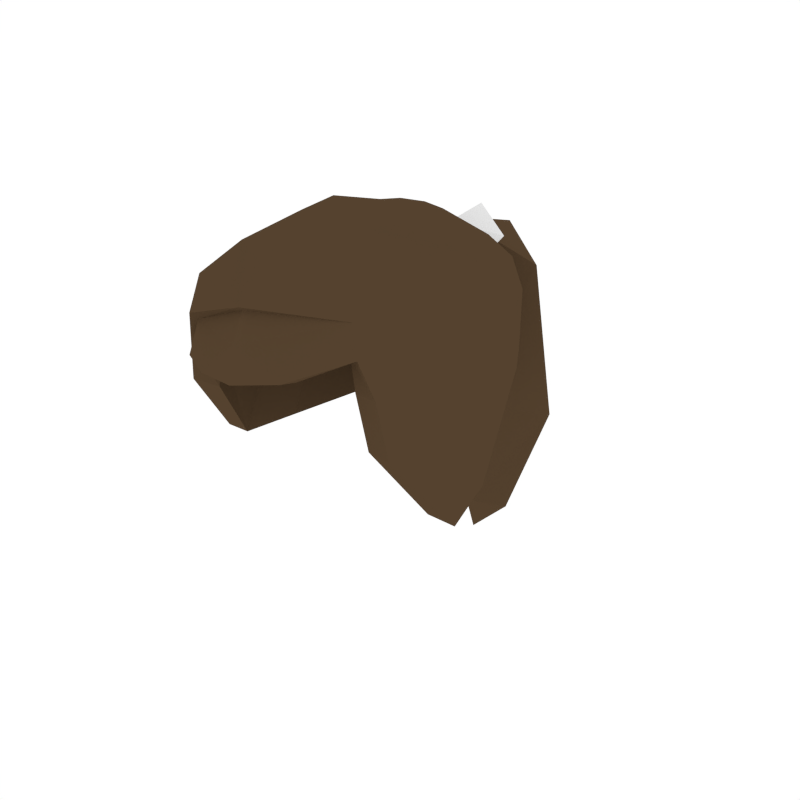 # Source: Female_Hairstyle_4.blend  (saved by Blender 2.79.0; exported with 4.5.12 LTS)
import bpy
from mathutils import Matrix  # noqa: F401  (used for matrix-valued properties, if any)

bpy.ops.wm.read_factory_settings(use_empty=True)
scene = bpy.context.scene
scene.name = 'Scene'

# ---- collections
col_collection_1 = bpy.data.collections.new('Collection 1'); scene.collection.children.link(col_collection_1)

# ---- materials (node trees are filled in below, after node groups)
mat_hair = bpy.data.materials.new('Hair')
mat_hair.alpha_threshold = 0.0
mat_hair.diffuse_color = (0.09084, 0.05479, 0.02832, 1.0)
mat_hair.roughness = 0.5
mat_hairtie = bpy.data.materials.new('HairTie')
mat_hairtie.alpha_threshold = 0.0
mat_hairtie.roughness = 0.5

# ---- material node trees

# ---- world
world_world = bpy.data.worlds.new('World'); scene.world = world_world
world_world.color = (1.0, 1.0, 1.0)
world_world.use_sun_shadow = False
world_world.sun_shadow_jitter_overblur = 0.0
world_world.cycles.sampling_method = 'NONE'
world_world.cycles.sample_map_resolution = 256

# ---- meshes
me_cylinder_007 = bpy.data.meshes.new('Cylinder.007')
me_cylinder_007.from_pydata([(0.1526, 0.1422, 0.2062), (0.1507, 0.1443, 0.1), (0.009385, 0.1548, 0.07761), (0.009208, 0.1422, 0.181), (0.2235, 0.02179, 0.21), (0.1484, 0.09312, -0.03015), (0.01072, 0.1846, 0.123), (-0.1342, 0.1422, 0.2062), (0.2287, 0.02033, 0.1256), (0.2128, 0.01931, 0.2655), (0.008481, 0.1089, -0.05874), (0.2265, -0.0592, -0.06015), (-0.1218, 0.1252, 0.2666), (0.1397, 0.1252, 0.2666), (-0.1329, 0.1443, 0.09779), (0.2509, -0.08368, 0.2377), (0.2241, -0.07242, 0.2909), (0.009063, 0.1212, 0.3005), (-0.2058, 0.02177, 0.2103), (-0.1899, 0.01917, 0.2621), (0.2597, -0.1784, -0.06639), (0.2616, -0.09266, 0.1224), (0.106, 0.1022, 0.3033), (0.1601, 0.01409, 0.3191), (-0.1327, 0.09311, -0.02573), (-0.08893, 0.1022, 0.3017), (-0.2288, 0.0203, 0.1253), (0.1864, -0.3162, 0.2455), (0.1656, -0.2999, 0.2925), (0.1696, -0.06278, 0.334), (-0.2292, -0.05923, -0.06503), (-0.03539, 0.04388, 0.3518), (0.008432, 0.05428, 0.3519), (-0.2422, -0.08374, 0.2379), (-0.2072, -0.07258, 0.2905), (-0.1469, 0.02457, 0.3116), (0.2213, -0.2899, 0.08276), (0.208, -0.3025, 0.183), (0.05435, 0.04372, 0.3517), (0.07206, 0.01498, 0.354), (-0.261, -0.1735, -0.06693), (-0.2616, -0.09743, 0.1216), (0.0052, -0.3591, 0.2872), (0.1295, -0.2538, 0.3485), (0.1023, -0.06596, 0.3721), (-0.05565, 0.01488, 0.3526), (0.008391, -0.0001109, 0.3645), (-0.1537, -0.328, 0.2313), (-0.1436, -0.3096, 0.294), (-0.1623, -0.06296, 0.332), (0.08704, -0.3718, 0.1985), (0.0009984, -0.378, 0.2374), (0.008925, -0.3704, 0.2967), (0.008335, -0.07298, 0.3813), (-0.2103, -0.2868, 0.08376), (-0.2006, -0.2922, 0.1583), (0.004941, -0.3935, 0.1799), (-0.1447, -0.3186, 0.2206), (0.008449, -0.3173, 0.3458), (0.07403, -0.1595, 0.3721), (-0.08568, -0.06617, 0.372), (-0.1035, -0.254, 0.3422), (-0.07447, -0.3783, 0.1707), (0.00833, -0.1417, 0.3787), (-0.1888, -0.2891, 0.1572), (-0.1539, -0.3353, 0.1615), (0.008327, -0.1943, 0.3767), (-0.05731, -0.1597, 0.3716), (-0.04101, 0.1406, 0.2423), (0.06269, 0.14, 0.2457), (0.1246, 0.1004, 0.2001), (0.1236, 0.1018, 0.1072), (0.009524, 0.1148, 0.09654), (0.009482, 0.1067, 0.1803), (0.1775, 0.001366, 0.2038), (0.1199, 0.03847, -0.02675), (0.009583, 0.1035, 0.2272), (-0.1069, 0.1001, 0.1989), (0.1822, -0.0001897, 0.1279), (0.1717, -0.000264, 0.245), (0.008442, 0.04978, -0.02394), (0.1802, -0.07894, -0.0544), (-0.09568, 0.08797, 0.2461), (0.114, 0.08769, 0.246), (-0.1074, 0.1007, 0.1051), (0.2016, -0.08427, 0.2265), (0.1814, -0.07464, 0.2661), (0.009206, 0.08448, 0.2718), (-0.1614, -0.0006246, 0.2006), (-0.1494, -0.001708, 0.2416), (0.2091, -0.1823, -0.06276), (0.2109, -0.09489, 0.1207), (0.08863, 0.07145, 0.2702), (0.1321, -0.003915, 0.2843), (-0.1063, 0.03718, -0.02193), (-0.07092, 0.07142, 0.2689), (-0.1833, -0.002504, 0.126), (0.1483, -0.2882, 0.2288), (0.1345, -0.271, 0.2673), (0.1391, -0.06799, 0.2975), (-0.1838, -0.08108, -0.057), (-0.02446, 0.02416, 0.3105), (0.008609, 0.03097, 0.311), (-0.1938, -0.0845, 0.2237), (-0.1645, -0.07536, 0.2657), (-0.1175, 0.005021, 0.2784), (0.1719, -0.2789, 0.07887), (0.1589, -0.291, 0.177), (0.04382, 0.02371, 0.3105), (0.05801, -7.508e-05, 0.3119), (-0.2103, -0.1764, -0.063), (-0.211, -0.09827, 0.1171), (-0.001396, -0.3112, 0.3013), (0.1064, -0.2374, 0.3102), (0.08655, -0.07207, 0.3287), (-0.04103, -0.0004415, 0.3107), (0.00867, -0.01246, 0.3198), (-0.1278, -0.2845, 0.2355), (-0.1119, -0.2811, 0.2688), (-0.131, -0.06834, 0.296), (0.0743, -0.3264, 0.1813), (0.003997, -0.3302, 0.222), (0.004057, -0.32, 0.2933), (0.008501, -0.07842, 0.3355), (-0.1618, -0.2726, 0.07925), (-0.1589, -0.2632, 0.1573), (0.006327, -0.3441, 0.169), (-0.1361, -0.2699, 0.231), (0.008622, -0.2904, 0.3066), (0.06171, -0.1545, 0.3276), (-0.06961, -0.07201, 0.3286), (-0.08099, -0.2379, 0.3036), (-0.05546, -0.3344, 0.1551), (0.008476, -0.1397, 0.3326), (-0.1817, -0.2414, 0.1716), (-0.1208, -0.2993, 0.1489), (0.009335, -0.1854, 0.3313), (-0.0437, -0.1536, 0.3276), (-0.03227, 0.09524, 0.2412), (0.05398, 0.09461, 0.2429), (0.009219, 0.1722, 0.1842), (-0.04702, 0.2031, 0.2658), (0.009114, 0.2144, 0.3122), (0.06882, 0.2026, 0.2664), (-0.07783, 0.262, 0.2002), (0.005924, 0.3114, 0.2551), (0.09859, 0.2672, 0.2008), (0.008905, 0.2067, -0.09272), (-0.09472, 0.319, -0.1236), (0.001576, 0.3935, -0.113), (0.1109, 0.3272, -0.1239), (0.01026, 0.2116, -0.3082), (0.004194, 0.2323, -0.3813), (-0.04172, 0.2591, -0.326), (0.007128, 0.2912, -0.3295), (0.06149, 0.2626, -0.3268), (0.05157, 0.2076, 0.2518), (0.009902, 0.183, 0.1981), (-0.02991, 0.2074, 0.2514), (0.009423, 0.2181, 0.2826)], [], [(1, 2, 3, 0), (0, 4, 8, 1), (1, 5, 10, 2), (17, 69, 143, 142), (3, 2, 14, 7), (4, 0, 13, 9), (5, 1, 8, 11), (69, 3, 140, 143), (4, 15, 21, 8), (9, 16, 15, 4), (2, 10, 24, 14), (68, 17, 142, 141), (3, 68, 141, 140), (7, 14, 26, 18), (12, 7, 18, 19), (11, 8, 21, 20), (13, 22, 23, 9), (9, 23, 29, 16), (12, 19, 35, 25), (15, 27, 37, 21), (16, 28, 27, 15), (24, 30, 26, 14), (25, 31, 32, 17), (17, 32, 38, 22), (18, 26, 41, 33), (19, 18, 33, 34), (20, 21, 37, 36), (16, 29, 43, 28), (22, 38, 39, 23), (23, 39, 44, 29), (25, 35, 45, 31), (30, 40, 41, 26), (19, 34, 49, 35), (28, 42, 51, 27), (46, 32, 31), (32, 46, 38), (33, 41, 55, 47), (34, 33, 47, 48), (28, 52, 42), (28, 43, 58, 52), (29, 44, 59, 43), (46, 39, 38), (44, 39, 46, 53), (35, 49, 60, 45), (45, 46, 31), (40, 54, 55, 41), (34, 48, 61, 49), (27, 51, 50), (57, 51, 42), (52, 47, 57, 42), (44, 53, 63, 59), (46, 45, 60, 53), (47, 55, 64, 57), (48, 47, 52), (51, 56, 50), (57, 62, 51), (52, 58, 61, 48), (43, 59, 66, 58), (49, 61, 67, 60), (62, 56, 51), (65, 62, 57), (66, 59, 63), (53, 60, 67, 63), (64, 65, 57), (58, 66, 67, 61), (66, 63, 67), (69, 13, 0, 3), (68, 3, 7, 12), (17, 68, 12, 25), (69, 17, 22, 13), (71, 70, 73, 72), (70, 71, 78, 74), (71, 72, 80, 75), (73, 139, 76), (73, 77, 84, 72), (74, 79, 83, 70), (75, 81, 78, 71), (76, 138, 73), (74, 78, 91, 85), (79, 74, 85, 86), (72, 84, 94, 80), (76, 87, 138), (76, 139, 87), (77, 88, 96, 84), (82, 89, 88, 77), (81, 90, 91, 78), (83, 79, 93, 92), (79, 86, 99, 93), (82, 95, 105, 89), (85, 91, 107, 97), (86, 85, 97, 98), (94, 84, 96, 100), (95, 87, 102, 101), (87, 92, 108, 102), (88, 103, 111, 96), (89, 104, 103, 88), (90, 106, 107, 91), (86, 98, 113, 99), (92, 93, 109, 108), (93, 99, 114, 109), (95, 101, 115, 105), (100, 96, 111, 110), (89, 105, 119, 104), (98, 97, 121, 112), (116, 101, 102), (102, 108, 116), (103, 117, 125, 111), (104, 118, 117, 103), (98, 112, 122), (98, 122, 128, 113), (99, 113, 129, 114), (116, 108, 109), (114, 123, 116, 109), (105, 115, 130, 119), (115, 101, 116), (110, 111, 125, 124), (104, 119, 131, 118), (97, 120, 121), (127, 112, 121), (122, 112, 127, 117), (114, 129, 133, 123), (116, 123, 130, 115), (117, 127, 134, 125), (118, 122, 117), (121, 120, 126), (127, 121, 132), (122, 118, 131, 128), (113, 128, 136, 129), (119, 130, 137, 131), (132, 121, 126), (135, 127, 132), (136, 133, 129), (123, 133, 137, 130), (134, 127, 135), (128, 131, 137, 136), (136, 137, 133), (139, 73, 70, 83), (138, 82, 77, 73), (87, 95, 82, 138), (139, 83, 92, 87), (10, 5, 75, 80), (5, 11, 81, 75), (24, 10, 80, 94), (11, 20, 90, 81), (37, 27, 97, 107), (30, 24, 94, 100), (36, 37, 107, 106), (20, 36, 106, 90), (40, 30, 100, 110), (27, 50, 120, 97), (54, 40, 110, 124), (55, 54, 124, 125), (50, 56, 126, 120), (64, 55, 125, 134), (56, 62, 132, 126), (62, 65, 135, 132), (65, 64, 134, 135), (157, 158, 144, 6), (159, 156, 146, 145), (156, 157, 6, 146), (158, 159, 145, 144), (146, 6, 147, 150), (144, 145, 149, 148), (6, 144, 148, 147), (145, 146, 150, 149), (147, 148, 153, 151), (149, 150, 155, 154), (150, 147, 151, 155), (148, 149, 154, 153), (151, 152, 155), (152, 151, 153), (152, 153, 154), (152, 154, 155), (141, 142, 159, 158), (143, 140, 157, 156), (142, 143, 156, 159), (140, 141, 158, 157)])
me_cylinder_007.polygons.foreach_set('material_index', [0, 0, 0, 1, 0, 0, 0, 1, 0, 0, 0, 1, 1, 0, 0, 0, 0, 0, 0, 0, 0, 0, 0, 0, 0, 0, 0, 0, 0, 0, 0, 0, 0, 0, 0, 0, 0, 0, 0, 0, 0, 0, 0, 0, 0, 0, 0, 0, 0, 0, 0, 0, 0, 0, 0, 0, 0, 0, 0, 0, 0, 0, 0, 0, 0, 0, 0, 0, 0, 0, 0, 0, 0, 0, 0, 0, 0, 0, 0, 0, 0, 0, 0, 0, 0, 0, 0, 0, 0, 0, 0, 0, 0, 0, 0, 0, 0, 0, 0, 0, 0, 0, 0, 0, 0, 0, 0, 0, 0, 0, 0, 0, 0, 0, 0, 0, 0, 0, 0, 0, 0, 0, 0, 0, 0, 0, 0, 0, 0, 0, 0, 0, 0, 0, 0, 0, 0, 0, 0, 0, 0, 0, 0, 0, 0, 0, 0, 0, 0, 0, 0, 0, 0, 0, 0, 0, 0, 0, 0, 0, 0, 0, 0, 0, 0, 0, 0, 0, 0, 0, 0, 0, 0, 1, 1, 1, 1])
_uv = me_cylinder_007.uv_layers.new(name='UVMap')
_uv.uv.foreach_set('vector', [0.5275, 0.573, 0.5275, 0.573, 0.5275, 0.573, 0.5275, 0.573, 0.5275, 0.573, 0.5346, 0.5773, 0.5345, 0.5772, 0.5275, 0.573, 0.5275, 0.573, 0.5284, 0.5726, 0.5285, 0.5718, 0.5275, 0.573, 0.533, 0.5771, 0.5276, 0.5739, 0.5276, 0.5739, 0.533, 0.5771, 0.5275, 0.573, 0.5275, 0.573, 0.5292, 0.5732, 0.5302, 0.5742, 0.5346, 0.5773, 0.5275, 0.573, 0.5276, 0.5739, 0.5346, 0.5778, 0.5284, 0.5726, 0.5275, 0.573, 0.5345, 0.5772, 0.5318, 0.5751, 0.5276, 0.5739, 0.5275, 0.573, 0.5275, 0.573, 0.5276, 0.5739, 0.5346, 0.5773, 0.5341, 0.5776, 0.5341, 0.577, 0.5345, 0.5772, 0.5346, 0.5778, 0.5351, 0.5787, 0.5341, 0.5776, 0.5346, 0.5773, 0.5275, 0.573, 0.5285, 0.5718, 0.5286, 0.5718, 0.5292, 0.5732, 0.5291, 0.5744, 0.533, 0.5771, 0.533, 0.5771, 0.5291, 0.5744, 0.5275, 0.573, 0.5291, 0.5744, 0.5291, 0.5744, 0.5275, 0.573, 0.5302, 0.5742, 0.5292, 0.5732, 0.5304, 0.5742, 0.5316, 0.5747, 0.5315, 0.5752, 0.5302, 0.5742, 0.5316, 0.5747, 0.5327, 0.5753, 0.5318, 0.5751, 0.5345, 0.5772, 0.5341, 0.577, 0.5332, 0.5765, 0.5276, 0.5739, 0.5303, 0.5755, 0.5347, 0.5781, 0.5346, 0.5778, 0.5346, 0.5778, 0.5347, 0.5781, 0.5356, 0.5791, 0.5351, 0.5787, 0.5315, 0.5752, 0.5327, 0.5753, 0.5339, 0.5762, 0.533, 0.5762, 0.5341, 0.5776, 0.5355, 0.573, 0.5332, 0.5768, 0.5341, 0.577, 0.5351, 0.5787, 0.5359, 0.574, 0.5355, 0.573, 0.5341, 0.5776, 0.5286, 0.5718, 0.5294, 0.5736, 0.5304, 0.5742, 0.5292, 0.5732, 0.533, 0.5762, 0.5362, 0.5785, 0.536, 0.5786, 0.533, 0.5771, 0.533, 0.5771, 0.536, 0.5786, 0.5358, 0.5787, 0.5303, 0.5755, 0.5316, 0.5747, 0.5304, 0.5742, 0.5312, 0.5744, 0.5326, 0.5747, 0.5327, 0.5753, 0.5316, 0.5747, 0.5326, 0.5747, 0.5338, 0.5752, 0.5332, 0.5765, 0.5341, 0.577, 0.5332, 0.5768, 0.5332, 0.5763, 0.5351, 0.5787, 0.5356, 0.5791, 0.5367, 0.5769, 0.5359, 0.574, 0.5303, 0.5755, 0.5358, 0.5787, 0.5357, 0.5778, 0.5347, 0.5781, 0.5347, 0.5781, 0.5357, 0.5778, 0.5361, 0.5787, 0.5356, 0.5791, 0.533, 0.5762, 0.5339, 0.5762, 0.5356, 0.5782, 0.5362, 0.5785, 0.5294, 0.5736, 0.5297, 0.5744, 0.5312, 0.5744, 0.5304, 0.5742, 0.5327, 0.5753, 0.5338, 0.5752, 0.5349, 0.5763, 0.5339, 0.5762, 0.5359, 0.574, 0.5366, 0.5711, 0.5363, 0.5711, 0.5355, 0.573, 0.5361, 0.5786, 0.536, 0.5786, 0.5362, 0.5785, 0.536, 0.5786, 0.5361, 0.5786, 0.5358, 0.5787, 0.5326, 0.5747, 0.5312, 0.5744, 0.5328, 0.5736, 0.5367, 0.5719, 0.5338, 0.5752, 0.5326, 0.5747, 0.5367, 0.5719, 0.537, 0.5718, 0.5359, 0.574, 0.5369, 0.5714, 0.5366, 0.5711, 0.5359, 0.574, 0.5367, 0.5769, 0.5371, 0.5712, 0.5369, 0.5714, 0.5356, 0.5791, 0.5361, 0.5787, 0.537, 0.5791, 0.5367, 0.5769, 0.5361, 0.5786, 0.5357, 0.5778, 0.5358, 0.5787, 0.5361, 0.5787, 0.5357, 0.5778, 0.5361, 0.5786, 0.5369, 0.5785, 0.5339, 0.5762, 0.5349, 0.5763, 0.5369, 0.5785, 0.5356, 0.5782, 0.5356, 0.5782, 0.5361, 0.5786, 0.5362, 0.5785, 0.5297, 0.5744, 0.5293, 0.575, 0.5328, 0.5736, 0.5312, 0.5744, 0.5338, 0.5752, 0.537, 0.5718, 0.5371, 0.5717, 0.5349, 0.5763, 0.5355, 0.573, 0.5363, 0.5711, 0.536, 0.571, 0.536, 0.5719, 0.5363, 0.5711, 0.5366, 0.5711, 0.5369, 0.5714, 0.5367, 0.5719, 0.536, 0.5719, 0.5366, 0.5711, 0.5361, 0.5787, 0.5369, 0.5785, 0.5369, 0.5788, 0.537, 0.5791, 0.5361, 0.5786, 0.5356, 0.5782, 0.5369, 0.5785, 0.5369, 0.5785, 0.5367, 0.5719, 0.5328, 0.5736, 0.5358, 0.5723, 0.536, 0.5719, 0.537, 0.5718, 0.5367, 0.5719, 0.5369, 0.5714, 0.5363, 0.5711, 0.536, 0.5709, 0.536, 0.571, 0.536, 0.5719, 0.5359, 0.5717, 0.5363, 0.5711, 0.5369, 0.5714, 0.5371, 0.5712, 0.5371, 0.5717, 0.537, 0.5718, 0.5367, 0.5769, 0.537, 0.5791, 0.537, 0.5791, 0.5371, 0.5712, 0.5349, 0.5763, 0.5371, 0.5717, 0.5369, 0.5785, 0.5369, 0.5785, 0.5359, 0.5717, 0.536, 0.5709, 0.5363, 0.5711, 0.5358, 0.5721, 0.5359, 0.5717, 0.536, 0.5719, 0.537, 0.5791, 0.537, 0.5791, 0.5369, 0.5788, 0.5369, 0.5785, 0.5369, 0.5785, 0.5369, 0.5785, 0.5369, 0.5788, 0.5358, 0.5723, 0.5358, 0.5721, 0.536, 0.5719, 0.5371, 0.5712, 0.537, 0.5791, 0.5369, 0.5785, 0.5371, 0.5717, 0.537, 0.5791, 0.5369, 0.5788, 0.5369, 0.5785, 0.5276, 0.5739, 0.5276, 0.5739, 0.5275, 0.573, 0.5275, 0.573, 0.5291, 0.5744, 0.5275, 0.573, 0.5302, 0.5742, 0.5315, 0.5752, 0.533, 0.5771, 0.5291, 0.5744, 0.5315, 0.5752, 0.533, 0.5762, 0.5276, 0.5739, 0.533, 0.5771, 0.5303, 0.5755, 0.5276, 0.5739, 0.5275, 0.573, 0.5275, 0.573, 0.5275, 0.573, 0.5275, 0.573, 0.5275, 0.573, 0.5275, 0.573, 0.5345, 0.5772, 0.5346, 0.5773, 0.5275, 0.573, 0.5275, 0.573, 0.5285, 0.5718, 0.5284, 0.5726, 0.5275, 0.573, 0.5276, 0.5739, 0.5276, 0.5739, 0.5275, 0.573, 0.5302, 0.5742, 0.5292, 0.5732, 0.5275, 0.573, 0.5346, 0.5773, 0.5346, 0.5778, 0.5276, 0.5739, 0.5275, 0.573, 0.5284, 0.5726, 0.5318, 0.5751, 0.5345, 0.5772, 0.5275, 0.573, 0.5276, 0.5739, 0.5291, 0.5744, 0.5275, 0.573, 0.5346, 0.5773, 0.5345, 0.5772, 0.5341, 0.577, 0.5341, 0.5776, 0.5346, 0.5778, 0.5346, 0.5773, 0.5341, 0.5776, 0.5351, 0.5787, 0.5275, 0.573, 0.5292, 0.5732, 0.5286, 0.5718, 0.5285, 0.5718, 0.5276, 0.5739, 0.533, 0.5771, 0.5291, 0.5744, 0.5276, 0.5739, 0.5276, 0.5739, 0.533, 0.5771, 0.5302, 0.5742, 0.5316, 0.5747, 0.5304, 0.5742, 0.5292, 0.5732, 0.5315, 0.5752, 0.5327, 0.5753, 0.5316, 0.5747, 0.5302, 0.5742, 0.5318, 0.5751, 0.5332, 0.5765, 0.5341, 0.577, 0.5345, 0.5772, 0.5276, 0.5739, 0.5346, 0.5778, 0.5347, 0.5781, 0.5303, 0.5755, 0.5346, 0.5778, 0.5351, 0.5787, 0.5356, 0.5791, 0.5347, 0.5781, 0.5315, 0.5752, 0.533, 0.5762, 0.5339, 0.5762, 0.5327, 0.5753, 0.5341, 0.5776, 0.5341, 0.577, 0.5332, 0.5768, 0.5355, 0.573, 0.5351, 0.5787, 0.5341, 0.5776, 0.5355, 0.573, 0.5359, 0.574, 0.5286, 0.5718, 0.5292, 0.5732, 0.5304, 0.5742, 0.5294, 0.5736, 0.533, 0.5762, 0.533, 0.5771, 0.536, 0.5786, 0.5362, 0.5785, 0.533, 0.5771, 0.5303, 0.5755, 0.5358, 0.5787, 0.536, 0.5786, 0.5316, 0.5747, 0.5326, 0.5747, 0.5312, 0.5744, 0.5304, 0.5742, 0.5327, 0.5753, 0.5338, 0.5752, 0.5326, 0.5747, 0.5316, 0.5747, 0.5332, 0.5765, 0.5332, 0.5763, 0.5332, 0.5768, 0.5341, 0.577, 0.5351, 0.5787, 0.5359, 0.574, 0.5367, 0.5769, 0.5356, 0.5791, 0.5303, 0.5755, 0.5347, 0.5781, 0.5357, 0.5778, 0.5358, 0.5787, 0.5347, 0.5781, 0.5356, 0.5791, 0.5361, 0.5787, 0.5357, 0.5778, 0.533, 0.5762, 0.5362, 0.5785, 0.5356, 0.5782, 0.5339, 0.5762, 0.5294, 0.5736, 0.5304, 0.5742, 0.5312, 0.5744, 0.5297, 0.5744, 0.5327, 0.5753, 0.5339, 0.5762, 0.5349, 0.5763, 0.5338, 0.5752, 0.5359, 0.574, 0.5355, 0.573, 0.5363, 0.5711, 0.5366, 0.5711, 0.5361, 0.5786, 0.5362, 0.5785, 0.536, 0.5786, 0.536, 0.5786, 0.5358, 0.5787, 0.5361, 0.5786, 0.5326, 0.5747, 0.5367, 0.5719, 0.5328, 0.5736, 0.5312, 0.5744, 0.5338, 0.5752, 0.537, 0.5718, 0.5367, 0.5719, 0.5326, 0.5747, 0.5359, 0.574, 0.5366, 0.5711, 0.5369, 0.5714, 0.5359, 0.574, 0.5369, 0.5714, 0.5371, 0.5712, 0.5367, 0.5769, 0.5356, 0.5791, 0.5367, 0.5769, 0.537, 0.5791, 0.5361, 0.5787, 0.5361, 0.5786, 0.5358, 0.5787, 0.5357, 0.5778, 0.5361, 0.5787, 0.5369, 0.5785, 0.5361, 0.5786, 0.5357, 0.5778, 0.5339, 0.5762, 0.5356, 0.5782, 0.5369, 0.5785, 0.5349, 0.5763, 0.5356, 0.5782, 0.5362, 0.5785, 0.5361, 0.5786, 0.5297, 0.5744, 0.5312, 0.5744, 0.5328, 0.5736, 0.5293, 0.575, 0.5338, 0.5752, 0.5349, 0.5763, 0.5371, 0.5717, 0.537, 0.5718, 0.5355, 0.573, 0.536, 0.571, 0.5363, 0.5711, 0.536, 0.5719, 0.5366, 0.5711, 0.5363, 0.5711, 0.5369, 0.5714, 0.5366, 0.5711, 0.536, 0.5719, 0.5367, 0.5719, 0.5361, 0.5787, 0.537, 0.5791, 0.5369, 0.5788, 0.5369, 0.5785, 0.5361, 0.5786, 0.5369, 0.5785, 0.5369, 0.5785, 0.5356, 0.5782, 0.5367, 0.5719, 0.536, 0.5719, 0.5358, 0.5723, 0.5328, 0.5736, 0.537, 0.5718, 0.5369, 0.5714, 0.5367, 0.5719, 0.5363, 0.5711, 0.536, 0.571, 0.536, 0.5709, 0.536, 0.5719, 0.5363, 0.5711, 0.5359, 0.5717, 0.5369, 0.5714, 0.537, 0.5718, 0.5371, 0.5717, 0.5371, 0.5712, 0.5367, 0.5769, 0.5371, 0.5712, 0.537, 0.5791, 0.537, 0.5791, 0.5349, 0.5763, 0.5369, 0.5785, 0.5369, 0.5785, 0.5371, 0.5717, 0.5359, 0.5717, 0.5363, 0.5711, 0.536, 0.5709, 0.5358, 0.5721, 0.536, 0.5719, 0.5359, 0.5717, 0.537, 0.5791, 0.5369, 0.5788, 0.537, 0.5791, 0.5369, 0.5785, 0.5369, 0.5788, 0.5369, 0.5785, 0.5369, 0.5785, 0.5358, 0.5723, 0.536, 0.5719, 0.5358, 0.5721, 0.5371, 0.5712, 0.5371, 0.5717, 0.5369, 0.5785, 0.537, 0.5791, 0.537, 0.5791, 0.5369, 0.5785, 0.5369, 0.5788, 0.5276, 0.5739, 0.5275, 0.573, 0.5275, 0.573, 0.5276, 0.5739, 0.5291, 0.5744, 0.5315, 0.5752, 0.5302, 0.5742, 0.5275, 0.573, 0.533, 0.5771, 0.533, 0.5762, 0.5315, 0.5752, 0.5291, 0.5744, 0.5276, 0.5739, 0.5276, 0.5739, 0.5303, 0.5755, 0.533, 0.5771, 0.5285, 0.5718, 0.5284, 0.5726, 0.5284, 0.5726, 0.5285, 0.5718, 0.5284, 0.5726, 0.5318, 0.5751, 0.5318, 0.5751, 0.5284, 0.5726, 0.5286, 0.5718, 0.5285, 0.5718, 0.5285, 0.5718, 0.5286, 0.5718, 0.5318, 0.5751, 0.5332, 0.5765, 0.5332, 0.5765, 0.5318, 0.5751, 0.5332, 0.5768, 0.5355, 0.573, 0.5355, 0.573, 0.5332, 0.5768, 0.5294, 0.5736, 0.5286, 0.5718, 0.5286, 0.5718, 0.5294, 0.5736, 0.5332, 0.5763, 0.5332, 0.5768, 0.5332, 0.5768, 0.5332, 0.5763, 0.5332, 0.5765, 0.5332, 0.5763, 0.5332, 0.5763, 0.5332, 0.5765, 0.5297, 0.5744, 0.5294, 0.5736, 0.5294, 0.5736, 0.5297, 0.5744, 0.5355, 0.573, 0.536, 0.571, 0.536, 0.571, 0.5355, 0.573, 0.5293, 0.575, 0.5297, 0.5744, 0.5297, 0.5744, 0.5293, 0.575, 0.5328, 0.5736, 0.5293, 0.575, 0.5293, 0.575, 0.5328, 0.5736, 0.536, 0.571, 0.536, 0.5709, 0.536, 0.5709, 0.536, 0.571, 0.5358, 0.5723, 0.5328, 0.5736, 0.5328, 0.5736, 0.5358, 0.5723, 0.536, 0.5709, 0.5359, 0.5717, 0.5359, 0.5717, 0.536, 0.5709, 0.5359, 0.5717, 0.5358, 0.5721, 0.5358, 0.5721, 0.5359, 0.5717, 0.5358, 0.5721, 0.5358, 0.5723, 0.5358, 0.5723, 0.5358, 0.5721, 0.5275, 0.573, 0.5291, 0.5744, 0.5291, 0.5744, 0.5275, 0.573, 0.533, 0.5771, 0.5276, 0.5739, 0.5276, 0.5739, 0.533, 0.5771, 0.5276, 0.5739, 0.5275, 0.573, 0.5275, 0.573, 0.5276, 0.5739, 0.5291, 0.5744, 0.533, 0.5771, 0.533, 0.5771, 0.5291, 0.5744, 0.5276, 0.5739, 0.5275, 0.573, 0.5275, 0.573, 0.5276, 0.5739, 0.5291, 0.5744, 0.533, 0.5771, 0.533, 0.5771, 0.5291, 0.5744, 0.5275, 0.573, 0.5291, 0.5744, 0.5291, 0.5744, 0.5275, 0.573, 0.533, 0.5771, 0.5276, 0.5739, 0.5276, 0.5739, 0.533, 0.5771, 0.5275, 0.573, 0.5291, 0.5744, 0.5291, 0.5744, 0.5275, 0.573, 0.533, 0.5771, 0.5276, 0.5739, 0.5276, 0.5739, 0.533, 0.5771, 0.5276, 0.5739, 0.5275, 0.573, 0.5275, 0.573, 0.5276, 0.5739, 0.5291, 0.5744, 0.533, 0.5771, 0.533, 0.5771, 0.5291, 0.5744, 0.5275, 0.573, 0.5276, 0.5739, 0.5276, 0.5739, 0.5276, 0.5739, 0.5275, 0.573, 0.5291, 0.5744, 0.5276, 0.5739, 0.5291, 0.5744, 0.533, 0.5771, 0.5276, 0.5739, 0.533, 0.5771, 0.5276, 0.5739, 0.5291, 0.5744, 0.533, 0.5771, 0.533, 0.5771, 0.5291, 0.5744, 0.5276, 0.5739, 0.5275, 0.573, 0.5275, 0.573, 0.5276, 0.5739, 0.533, 0.5771, 0.5276, 0.5739, 0.5276, 0.5739, 0.533, 0.5771, 0.5275, 0.573, 0.5291, 0.5744, 0.5291, 0.5744, 0.5275, 0.573])
me_cylinder_007.materials.append(mat_hair)
me_cylinder_007.materials.append(mat_hairtie)
me_cylinder_007.use_remesh_preserve_volume = False
me_cylinder_007.use_remesh_preserve_attributes = False
me_cylinder_007.use_mirror_vertex_groups = False
me_cylinder_007.use_paint_bone_selection = False
me_cylinder_007.use_paint_mask_vertex = True
me_cylinder_007.update()

# ---- objects
ob_female_hairstyle_4 = bpy.data.objects.new('Female_Hairstyle_4', me_cylinder_007)

# ---- transforms, parenting, visibility, modifiers, constraints
ob_female_hairstyle_4.location = (0.0, 0.0, 0.0)
ob_female_hairstyle_4.lineart.crease_threshold = 0.0

# ---- collection membership
col_collection_1.objects.link(ob_female_hairstyle_4)

# ---- scene / render settings (as saved in the file)
scene.frame_start = 1; scene.frame_end = 250; scene.frame_set(0)
scene.render.engine = 'CYCLES'
scene.render.resolution_x = 1000
scene.render.resolution_y = 1000
scene.render.dither_intensity = 0.0
scene.cycles.samples = 200
scene.cycles.sampling_pattern = 'TABULATED_SOBOL'
scene.cycles.light_sampling_threshold = 0.0
scene.cycles.use_adaptive_sampling = False
scene.cycles.use_light_tree = False
scene.cycles.caustics_reflective = False
scene.cycles.caustics_refractive = False
scene.cycles.blur_glossy = 0.0
scene.cycles.max_bounces = 2
scene.cycles.pixel_filter_type = 'GAUSSIAN'
scene.cycles.sample_clamp_indirect = 0.0
scene.view_settings.view_transform = 'Standard'
bpy.context.view_layer.update()

# ---- added for rendering (the .blend has no active camera): camera
cam_auto = bpy.data.cameras.new('AutoCamera')
cam_auto.lens = 50.0
cam_auto.sensor_width = 36.0
cam_auto.clip_end = 1000.0
ob_auto_camera = bpy.data.objects.new('AutoCamera', cam_auto)
scene.collection.objects.link(ob_auto_camera)
ob_auto_camera.location = (1.12352, -1.34823, 0.898817)
ob_auto_camera.rotation_euler = (1.09748, -7.21219e-08, 0.694738)
scene.camera = ob_auto_camera
bpy.context.view_layer.update()
